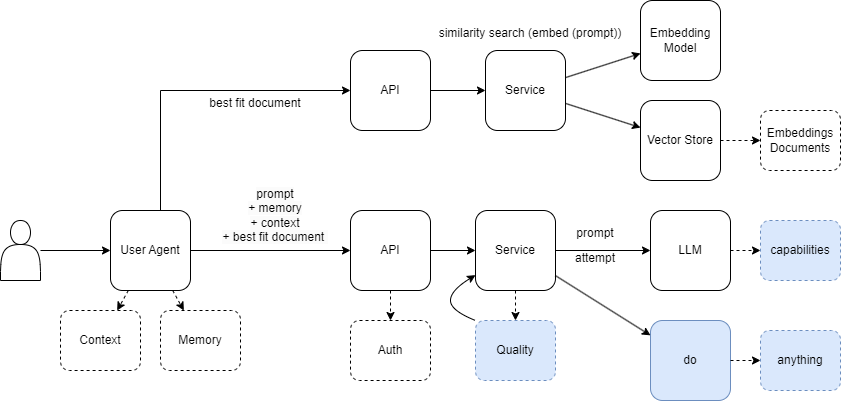

The diagram above was exported from draw.io. Its source (the exported page's mxGraphModel, read from the mxfile embedded in the PNG):
<mxGraphModel dx="726" dy="-727" grid="1" gridSize="10" guides="1" tooltips="1" connect="1" arrows="1" fold="1" page="1" pageScale="1" pageWidth="850" pageHeight="1100" math="0" shadow="0">
  <root>
    <mxCell id="0" />
    <mxCell id="1" parent="0" />
    <mxCell id="nJXbT9FgGnLmUq8w1Ts0-116" value="" style="shape=actor;whiteSpace=wrap;html=1;" parent="1" vertex="1">
      <mxGeometry x="70" y="1870" width="40" height="60" as="geometry" />
    </mxCell>
    <mxCell id="nJXbT9FgGnLmUq8w1Ts0-117" value="User Agent" style="rounded=1;whiteSpace=wrap;html=1;" parent="1" vertex="1">
      <mxGeometry x="180" y="1860" width="80" height="80" as="geometry" />
    </mxCell>
    <mxCell id="nJXbT9FgGnLmUq8w1Ts0-118" value="API" style="rounded=1;whiteSpace=wrap;html=1;" parent="1" vertex="1">
      <mxGeometry x="420" y="1860" width="80" height="80" as="geometry" />
    </mxCell>
    <mxCell id="nJXbT9FgGnLmUq8w1Ts0-119" value="LLM" style="rounded=1;whiteSpace=wrap;html=1;" parent="1" vertex="1">
      <mxGeometry x="720" y="1860" width="80" height="80" as="geometry" />
    </mxCell>
    <mxCell id="nJXbT9FgGnLmUq8w1Ts0-120" value="Service" style="rounded=1;whiteSpace=wrap;html=1;" parent="1" vertex="1">
      <mxGeometry x="545" y="1860" width="80" height="80" as="geometry" />
    </mxCell>
    <mxCell id="nJXbT9FgGnLmUq8w1Ts0-121" value="" style="endArrow=classic;html=1;rounded=0;" parent="1" source="nJXbT9FgGnLmUq8w1Ts0-116" target="nJXbT9FgGnLmUq8w1Ts0-117" edge="1">
      <mxGeometry width="50" height="50" relative="1" as="geometry">
        <mxPoint x="390" y="1960" as="sourcePoint" />
        <mxPoint x="440" y="1910" as="targetPoint" />
      </mxGeometry>
    </mxCell>
    <mxCell id="nJXbT9FgGnLmUq8w1Ts0-122" value="" style="endArrow=classic;html=1;rounded=0;" parent="1" source="nJXbT9FgGnLmUq8w1Ts0-117" target="nJXbT9FgGnLmUq8w1Ts0-118" edge="1">
      <mxGeometry width="50" height="50" relative="1" as="geometry">
        <mxPoint x="190" y="1910" as="sourcePoint" />
        <mxPoint x="230" y="1910" as="targetPoint" />
      </mxGeometry>
    </mxCell>
    <mxCell id="nJXbT9FgGnLmUq8w1Ts0-123" value="" style="endArrow=classic;html=1;rounded=0;" parent="1" source="nJXbT9FgGnLmUq8w1Ts0-118" target="nJXbT9FgGnLmUq8w1Ts0-120" edge="1">
      <mxGeometry width="50" height="50" relative="1" as="geometry">
        <mxPoint x="390" y="1910" as="sourcePoint" />
        <mxPoint x="430" y="1910" as="targetPoint" />
      </mxGeometry>
    </mxCell>
    <mxCell id="nJXbT9FgGnLmUq8w1Ts0-124" value="" style="endArrow=classic;html=1;rounded=0;" parent="1" source="nJXbT9FgGnLmUq8w1Ts0-120" target="nJXbT9FgGnLmUq8w1Ts0-119" edge="1">
      <mxGeometry width="50" height="50" relative="1" as="geometry">
        <mxPoint x="510" y="1910" as="sourcePoint" />
        <mxPoint x="555" y="1910" as="targetPoint" />
      </mxGeometry>
    </mxCell>
    <mxCell id="nJXbT9FgGnLmUq8w1Ts0-125" value="Memory" style="rounded=1;whiteSpace=wrap;html=1;dashed=1;" parent="1" vertex="1">
      <mxGeometry x="230" y="1960" width="80" height="60" as="geometry" />
    </mxCell>
    <mxCell id="nJXbT9FgGnLmUq8w1Ts0-126" value="" style="endArrow=classic;html=1;rounded=0;entryX=0.5;entryY=0;entryDx=0;entryDy=0;strokeColor=none;" parent="1" source="nJXbT9FgGnLmUq8w1Ts0-117" target="nJXbT9FgGnLmUq8w1Ts0-125" edge="1">
      <mxGeometry width="50" height="50" relative="1" as="geometry">
        <mxPoint x="150" y="1910" as="sourcePoint" />
        <mxPoint x="190" y="1910" as="targetPoint" />
      </mxGeometry>
    </mxCell>
    <mxCell id="nJXbT9FgGnLmUq8w1Ts0-127" value="" style="endArrow=classic;html=1;rounded=0;dashed=1;" parent="1" source="nJXbT9FgGnLmUq8w1Ts0-117" target="nJXbT9FgGnLmUq8w1Ts0-125" edge="1">
      <mxGeometry width="50" height="50" relative="1" as="geometry">
        <mxPoint x="150" y="1910" as="sourcePoint" />
        <mxPoint x="190" y="1910" as="targetPoint" />
      </mxGeometry>
    </mxCell>
    <mxCell id="nJXbT9FgGnLmUq8w1Ts0-128" value="Auth" style="rounded=1;whiteSpace=wrap;html=1;dashed=1;" parent="1" vertex="1">
      <mxGeometry x="420" y="1970" width="80" height="60" as="geometry" />
    </mxCell>
    <mxCell id="nJXbT9FgGnLmUq8w1Ts0-129" value="" style="endArrow=classic;html=1;rounded=0;dashed=1;" parent="1" source="nJXbT9FgGnLmUq8w1Ts0-118" target="nJXbT9FgGnLmUq8w1Ts0-128" edge="1">
      <mxGeometry width="50" height="50" relative="1" as="geometry">
        <mxPoint x="456.66666666666674" y="1920" as="sourcePoint" />
        <mxPoint x="430" y="1910" as="targetPoint" />
      </mxGeometry>
    </mxCell>
    <mxCell id="nJXbT9FgGnLmUq8w1Ts0-130" value="Quality" style="rounded=1;whiteSpace=wrap;html=1;dashed=1;fillColor=#dae8fc;strokeColor=#6c8ebf;" parent="1" vertex="1">
      <mxGeometry x="545" y="1970" width="80" height="60" as="geometry" />
    </mxCell>
    <mxCell id="nJXbT9FgGnLmUq8w1Ts0-131" value="" style="endArrow=classic;html=1;rounded=0;dashed=1;" parent="1" source="nJXbT9FgGnLmUq8w1Ts0-120" target="nJXbT9FgGnLmUq8w1Ts0-130" edge="1">
      <mxGeometry width="50" height="50" relative="1" as="geometry">
        <mxPoint x="550.0014285714285" y="1910" as="sourcePoint" />
        <mxPoint x="566.4300000000001" y="1920" as="targetPoint" />
      </mxGeometry>
    </mxCell>
    <mxCell id="nJXbT9FgGnLmUq8w1Ts0-132" value="Context" style="rounded=1;whiteSpace=wrap;html=1;dashed=1;" parent="1" vertex="1">
      <mxGeometry x="130" y="1960" width="80" height="60" as="geometry" />
    </mxCell>
    <mxCell id="nJXbT9FgGnLmUq8w1Ts0-133" value="" style="endArrow=classic;html=1;rounded=0;dashed=1;" parent="1" source="nJXbT9FgGnLmUq8w1Ts0-117" target="nJXbT9FgGnLmUq8w1Ts0-132" edge="1">
      <mxGeometry width="50" height="50" relative="1" as="geometry">
        <mxPoint x="230" y="1950" as="sourcePoint" />
        <mxPoint x="230" y="2030" as="targetPoint" />
      </mxGeometry>
    </mxCell>
    <mxCell id="nJXbT9FgGnLmUq8w1Ts0-134" value="API" style="rounded=1;whiteSpace=wrap;html=1;" parent="1" vertex="1">
      <mxGeometry x="420" y="1700" width="80" height="80" as="geometry" />
    </mxCell>
    <mxCell id="nJXbT9FgGnLmUq8w1Ts0-135" value="" style="endArrow=classic;html=1;rounded=0;edgeStyle=orthogonalEdgeStyle;" parent="1" source="nJXbT9FgGnLmUq8w1Ts0-117" target="nJXbT9FgGnLmUq8w1Ts0-134" edge="1">
      <mxGeometry width="50" height="50" relative="1" as="geometry">
        <mxPoint x="270" y="1910" as="sourcePoint" />
        <mxPoint x="430" y="1910" as="targetPoint" />
        <Array as="points">
          <mxPoint x="230" y="1740" />
        </Array>
      </mxGeometry>
    </mxCell>
    <mxCell id="nJXbT9FgGnLmUq8w1Ts0-136" value="Vector Store" style="rounded=1;whiteSpace=wrap;html=1;" parent="1" vertex="1">
      <mxGeometry x="710" y="1750" width="80" height="80" as="geometry" />
    </mxCell>
    <mxCell id="nJXbT9FgGnLmUq8w1Ts0-137" value="Embeddings Documents" style="rounded=1;whiteSpace=wrap;html=1;dashed=1;" parent="1" vertex="1">
      <mxGeometry x="830" y="1760" width="80" height="60" as="geometry" />
    </mxCell>
    <mxCell id="nJXbT9FgGnLmUq8w1Ts0-138" value="" style="endArrow=classic;html=1;rounded=0;dashed=1;" parent="1" source="nJXbT9FgGnLmUq8w1Ts0-136" target="nJXbT9FgGnLmUq8w1Ts0-137" edge="1">
      <mxGeometry width="50" height="50" relative="1" as="geometry">
        <mxPoint x="715" y="1620" as="sourcePoint" />
        <mxPoint x="715" y="1650" as="targetPoint" />
      </mxGeometry>
    </mxCell>
    <mxCell id="nJXbT9FgGnLmUq8w1Ts0-139" value="" style="endArrow=classic;html=1;rounded=0;exitX=1;exitY=0.5;exitDx=0;exitDy=0;entryX=0;entryY=0.5;entryDx=0;entryDy=0;" parent="1" source="nJXbT9FgGnLmUq8w1Ts0-134" target="nJXbT9FgGnLmUq8w1Ts0-142" edge="1">
      <mxGeometry width="50" height="50" relative="1" as="geometry">
        <mxPoint x="510" y="1875" as="sourcePoint" />
        <mxPoint x="530" y="1775" as="targetPoint" />
      </mxGeometry>
    </mxCell>
    <mxCell id="nJXbT9FgGnLmUq8w1Ts0-140" value="&lt;span style=&quot;background-color: rgb(251, 251, 251);&quot;&gt;prompt&lt;/span&gt;&lt;br style=&quot;background-color: rgb(251, 251, 251);&quot;&gt;&lt;span style=&quot;background-color: rgb(251, 251, 251);&quot;&gt;+ memory&lt;/span&gt;&lt;br style=&quot;background-color: rgb(251, 251, 251);&quot;&gt;&lt;span style=&quot;background-color: rgb(251, 251, 251);&quot;&gt;+ context&lt;br&gt;+ best fit document&amp;nbsp;&lt;/span&gt;" style="text;html=1;align=center;verticalAlign=middle;whiteSpace=wrap;rounded=0;" parent="1" vertex="1">
      <mxGeometry x="270" y="1850" width="150" height="30" as="geometry" />
    </mxCell>
    <mxCell id="nJXbT9FgGnLmUq8w1Ts0-141" value="prompt" style="text;html=1;align=center;verticalAlign=middle;whiteSpace=wrap;rounded=0;" parent="1" vertex="1">
      <mxGeometry x="590" y="1870" width="150" height="25" as="geometry" />
    </mxCell>
    <mxCell id="nJXbT9FgGnLmUq8w1Ts0-142" value="Service" style="rounded=1;whiteSpace=wrap;html=1;" parent="1" vertex="1">
      <mxGeometry x="555" y="1700" width="80" height="80" as="geometry" />
    </mxCell>
    <mxCell id="nJXbT9FgGnLmUq8w1Ts0-143" value="Embedding Model" style="rounded=1;whiteSpace=wrap;html=1;" parent="1" vertex="1">
      <mxGeometry x="710" y="1650" width="80" height="80" as="geometry" />
    </mxCell>
    <mxCell id="nJXbT9FgGnLmUq8w1Ts0-144" value="" style="endArrow=classic;html=1;rounded=0;" parent="1" source="nJXbT9FgGnLmUq8w1Ts0-142" target="nJXbT9FgGnLmUq8w1Ts0-143" edge="1">
      <mxGeometry width="50" height="50" relative="1" as="geometry">
        <mxPoint x="510" y="1750" as="sourcePoint" />
        <mxPoint x="565" y="1750" as="targetPoint" />
      </mxGeometry>
    </mxCell>
    <mxCell id="nJXbT9FgGnLmUq8w1Ts0-145" value="" style="endArrow=classic;html=1;rounded=0;" parent="1" source="nJXbT9FgGnLmUq8w1Ts0-142" target="nJXbT9FgGnLmUq8w1Ts0-136" edge="1">
      <mxGeometry width="50" height="50" relative="1" as="geometry">
        <mxPoint x="645" y="1742" as="sourcePoint" />
        <mxPoint x="720" y="1728" as="targetPoint" />
      </mxGeometry>
    </mxCell>
    <mxCell id="nJXbT9FgGnLmUq8w1Ts0-146" value="similarity search (embed (prompt))" style="text;html=1;align=center;verticalAlign=middle;whiteSpace=wrap;rounded=0;" parent="1" vertex="1">
      <mxGeometry x="440" y="1670" width="320" height="25" as="geometry" />
    </mxCell>
    <mxCell id="nJXbT9FgGnLmUq8w1Ts0-147" value="best fit document" style="text;html=1;align=center;verticalAlign=middle;whiteSpace=wrap;rounded=0;" parent="1" vertex="1">
      <mxGeometry x="250" y="1740" width="150" height="25" as="geometry" />
    </mxCell>
    <mxCell id="nJXbT9FgGnLmUq8w1Ts0-148" value="do" style="rounded=1;whiteSpace=wrap;html=1;fillColor=#dae8fc;strokeColor=#6c8ebf;" parent="1" vertex="1">
      <mxGeometry x="720" y="1970" width="80" height="80" as="geometry" />
    </mxCell>
    <mxCell id="nJXbT9FgGnLmUq8w1Ts0-149" value="attempt" style="text;html=1;align=center;verticalAlign=middle;whiteSpace=wrap;rounded=0;" parent="1" vertex="1">
      <mxGeometry x="590" y="1895" width="150" height="25" as="geometry" />
    </mxCell>
    <mxCell id="nJXbT9FgGnLmUq8w1Ts0-150" value="capabilities" style="rounded=1;whiteSpace=wrap;html=1;dashed=1;fillColor=#dae8fc;strokeColor=#6c8ebf;" parent="1" vertex="1">
      <mxGeometry x="830" y="1870" width="80" height="60" as="geometry" />
    </mxCell>
    <mxCell id="nJXbT9FgGnLmUq8w1Ts0-151" value="" style="endArrow=classic;html=1;rounded=0;dashed=1;" parent="1" edge="1">
      <mxGeometry width="50" height="50" relative="1" as="geometry">
        <mxPoint x="800" y="1900" as="sourcePoint" />
        <mxPoint x="830" y="1900" as="targetPoint" />
      </mxGeometry>
    </mxCell>
    <mxCell id="nJXbT9FgGnLmUq8w1Ts0-152" value="&lt;font&gt;anything&lt;/font&gt;" style="rounded=1;whiteSpace=wrap;html=1;dashed=1;fillColor=#dae8fc;strokeColor=#6c8ebf;" parent="1" vertex="1">
      <mxGeometry x="830" y="1980" width="80" height="60" as="geometry" />
    </mxCell>
    <mxCell id="nJXbT9FgGnLmUq8w1Ts0-153" value="" style="endArrow=classic;html=1;rounded=0;dashed=1;" parent="1" source="nJXbT9FgGnLmUq8w1Ts0-148" target="nJXbT9FgGnLmUq8w1Ts0-152" edge="1">
      <mxGeometry width="50" height="50" relative="1" as="geometry">
        <mxPoint x="815" y="2000" as="sourcePoint" />
        <mxPoint x="845" y="2000" as="targetPoint" />
      </mxGeometry>
    </mxCell>
    <mxCell id="nJXbT9FgGnLmUq8w1Ts0-154" value="" style="endArrow=classic;html=1;rounded=0;" parent="1" source="nJXbT9FgGnLmUq8w1Ts0-120" target="nJXbT9FgGnLmUq8w1Ts0-148" edge="1">
      <mxGeometry width="50" height="50" relative="1" as="geometry">
        <mxPoint x="635" y="1910" as="sourcePoint" />
        <mxPoint x="730" y="1910" as="targetPoint" />
      </mxGeometry>
    </mxCell>
    <mxCell id="nJXbT9FgGnLmUq8w1Ts0-155" value="" style="curved=1;endArrow=classic;html=1;rounded=0;" parent="1" target="nJXbT9FgGnLmUq8w1Ts0-120" edge="1">
      <mxGeometry width="50" height="50" relative="1" as="geometry">
        <mxPoint x="545" y="1970" as="sourcePoint" />
        <mxPoint x="650" y="2050" as="targetPoint" />
        <Array as="points">
          <mxPoint x="520" y="1960" />
          <mxPoint x="520" y="1940" />
        </Array>
      </mxGeometry>
    </mxCell>
  </root>
</mxGraphModel>